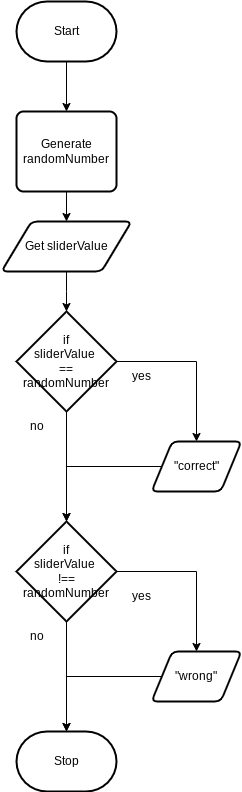

The diagram above was exported from draw.io. Its source (the exported page's mxGraphModel, read from the mxfile embedded in the PNG):
<mxGraphModel dx="1086" dy="658" grid="1" gridSize="10" guides="1" tooltips="1" connect="1" arrows="1" fold="1" page="1" pageScale="1" pageWidth="850" pageHeight="1100" math="0" shadow="0">
  <root>
    <mxCell id="0" />
    <mxCell id="1" parent="0" />
    <mxCell id="15" style="edgeStyle=none;html=1;entryX=0.5;entryY=0;entryDx=0;entryDy=0;" parent="1" source="5" target="14" edge="1">
      <mxGeometry relative="1" as="geometry" />
    </mxCell>
    <mxCell id="5" value="Start" style="strokeWidth=2;html=1;shape=mxgraph.flowchart.terminator;whiteSpace=wrap;" parent="1" vertex="1">
      <mxGeometry x="75" y="240" width="100" height="60" as="geometry" />
    </mxCell>
    <mxCell id="6" value="Stop" style="strokeWidth=2;html=1;shape=mxgraph.flowchart.terminator;whiteSpace=wrap;" parent="1" vertex="1">
      <mxGeometry x="75" y="970" width="100" height="60" as="geometry" />
    </mxCell>
    <mxCell id="7" style="edgeStyle=elbowEdgeStyle;shape=connector;rounded=0;elbow=vertical;html=1;exitX=0.5;exitY=1;exitDx=0;exitDy=0;entryX=0.5;entryY=0;entryDx=0;entryDy=0;strokeColor=default;align=center;verticalAlign=middle;fontFamily=Helvetica;fontSize=11;fontColor=default;labelBackgroundColor=default;endArrow=classic;entryPerimeter=0;" parent="1" source="8" target="19" edge="1">
      <mxGeometry relative="1" as="geometry">
        <mxPoint x="125" y="620" as="targetPoint" />
      </mxGeometry>
    </mxCell>
    <mxCell id="8" value="Get sliderValue" style="shape=parallelogram;html=1;strokeWidth=2;perimeter=parallelogramPerimeter;whiteSpace=wrap;rounded=1;arcSize=12;size=0.23;" parent="1" vertex="1">
      <mxGeometry x="60" y="460" width="130" height="50" as="geometry" />
    </mxCell>
    <mxCell id="16" style="edgeStyle=none;html=1;" parent="1" source="14" target="8" edge="1">
      <mxGeometry relative="1" as="geometry" />
    </mxCell>
    <mxCell id="14" value="Generate&lt;div&gt;randomNumber&lt;/div&gt;" style="rounded=1;whiteSpace=wrap;html=1;absoluteArcSize=1;arcSize=14;strokeWidth=2;" parent="1" vertex="1">
      <mxGeometry x="75" y="350" width="100" height="80" as="geometry" />
    </mxCell>
    <mxCell id="21" style="edgeStyle=orthogonalEdgeStyle;html=1;exitX=1;exitY=0.5;exitDx=0;exitDy=0;exitPerimeter=0;entryX=0.5;entryY=0;entryDx=0;entryDy=0;rounded=0;" parent="1" source="19" target="20" edge="1">
      <mxGeometry relative="1" as="geometry" />
    </mxCell>
    <mxCell id="19" value="if&lt;div&gt;sliderValue&amp;nbsp;&lt;/div&gt;&lt;div&gt;== randomNumber&lt;/div&gt;" style="strokeWidth=2;html=1;shape=mxgraph.flowchart.decision;whiteSpace=wrap;" parent="1" vertex="1">
      <mxGeometry x="75" y="550" width="100" height="100" as="geometry" />
    </mxCell>
    <mxCell id="20" value="&quot;correct&quot;" style="shape=parallelogram;html=1;strokeWidth=2;perimeter=parallelogramPerimeter;whiteSpace=wrap;rounded=1;arcSize=12;size=0.23;" parent="1" vertex="1">
      <mxGeometry x="210" y="680" width="90" height="50" as="geometry" />
    </mxCell>
    <mxCell id="22" value="yes" style="text;html=1;align=center;verticalAlign=middle;resizable=0;points=[];autosize=1;strokeColor=none;fillColor=none;" parent="1" vertex="1">
      <mxGeometry x="180" y="600" width="40" height="30" as="geometry" />
    </mxCell>
    <mxCell id="23" value="if&lt;div&gt;sliderValue&amp;nbsp;&lt;/div&gt;&lt;div&gt;!== randomNumber&lt;/div&gt;" style="strokeWidth=2;html=1;shape=mxgraph.flowchart.decision;whiteSpace=wrap;" parent="1" vertex="1">
      <mxGeometry x="75" y="760" width="100" height="100" as="geometry" />
    </mxCell>
    <mxCell id="24" style="edgeStyle=orthogonalEdgeStyle;html=1;exitX=0.5;exitY=1;exitDx=0;exitDy=0;exitPerimeter=0;entryX=0.5;entryY=0;entryDx=0;entryDy=0;entryPerimeter=0;rounded=0;" parent="1" source="19" target="23" edge="1">
      <mxGeometry relative="1" as="geometry" />
    </mxCell>
    <mxCell id="27" style="edgeStyle=orthogonalEdgeStyle;shape=connector;rounded=0;html=1;exitX=0;exitY=0.5;exitDx=0;exitDy=0;entryX=0.5;entryY=0;entryDx=0;entryDy=0;entryPerimeter=0;strokeColor=default;align=center;verticalAlign=middle;fontFamily=Helvetica;fontSize=11;fontColor=default;labelBackgroundColor=default;endArrow=classic;" parent="1" source="20" target="23" edge="1">
      <mxGeometry relative="1" as="geometry" />
    </mxCell>
    <mxCell id="29" value="no" style="text;html=1;align=center;verticalAlign=middle;resizable=0;points=[];autosize=1;strokeColor=none;fillColor=none;" parent="1" vertex="1">
      <mxGeometry x="75" y="650" width="40" height="30" as="geometry" />
    </mxCell>
    <mxCell id="31" value="&quot;wrong&quot;" style="shape=parallelogram;html=1;strokeWidth=2;perimeter=parallelogramPerimeter;whiteSpace=wrap;rounded=1;arcSize=12;size=0.23;" parent="1" vertex="1">
      <mxGeometry x="210" y="890" width="90" height="50" as="geometry" />
    </mxCell>
    <mxCell id="32" style="edgeStyle=orthogonalEdgeStyle;html=1;entryX=0.5;entryY=0;entryDx=0;entryDy=0;rounded=0;exitX=1;exitY=0.5;exitDx=0;exitDy=0;exitPerimeter=0;" parent="1" source="23" target="31" edge="1">
      <mxGeometry relative="1" as="geometry">
        <mxPoint x="200" y="840" as="sourcePoint" />
        <mxPoint x="255" y="890" as="targetPoint" />
      </mxGeometry>
    </mxCell>
    <mxCell id="34" style="edgeStyle=orthogonalEdgeStyle;html=1;exitX=0.5;exitY=1;exitDx=0;exitDy=0;exitPerimeter=0;entryX=0.5;entryY=0;entryDx=0;entryDy=0;entryPerimeter=0;rounded=0;" parent="1" source="23" target="6" edge="1">
      <mxGeometry relative="1" as="geometry">
        <mxPoint x="90" y="860" as="sourcePoint" />
        <mxPoint x="90" y="970" as="targetPoint" />
      </mxGeometry>
    </mxCell>
    <mxCell id="35" style="edgeStyle=orthogonalEdgeStyle;shape=connector;rounded=0;html=1;strokeColor=default;align=center;verticalAlign=middle;fontFamily=Helvetica;fontSize=11;fontColor=default;labelBackgroundColor=default;endArrow=classic;entryX=0.5;entryY=0;entryDx=0;entryDy=0;entryPerimeter=0;exitX=0;exitY=0.5;exitDx=0;exitDy=0;" parent="1" source="31" target="6" edge="1">
      <mxGeometry relative="1" as="geometry">
        <mxPoint x="220" y="916" as="sourcePoint" />
        <mxPoint x="125" y="960" as="targetPoint" />
      </mxGeometry>
    </mxCell>
    <mxCell id="36" value="no" style="text;html=1;align=center;verticalAlign=middle;resizable=0;points=[];autosize=1;strokeColor=none;fillColor=none;" vertex="1" parent="1">
      <mxGeometry x="75" y="860" width="40" height="30" as="geometry" />
    </mxCell>
    <mxCell id="37" value="yes" style="text;html=1;align=center;verticalAlign=middle;resizable=0;points=[];autosize=1;strokeColor=none;fillColor=none;" vertex="1" parent="1">
      <mxGeometry x="180" y="820" width="40" height="30" as="geometry" />
    </mxCell>
  </root>
</mxGraphModel>